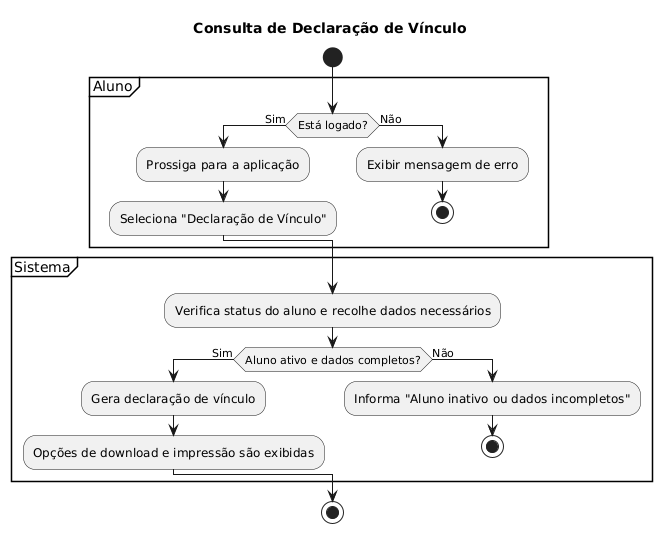

The diagram above was rendered by PlantUML. Its source (embedded in the PNG):
@startuml
title Consulta de Declaração de Vínculo
start
partition Aluno {
    if (Está logado?) then (Sim)
        :Prossiga para a aplicação;
        :Seleciona "Declaração de Vínculo";
    else (Não)
        :Exibir mensagem de erro;
        stop
    endif
}

partition Sistema {
    :Verifica status do aluno e recolhe dados necessários;
    if (Aluno ativo e dados completos?) then (Sim)
        :Gera declaração de vínculo;
        :Opções de download e impressão são exibidas;
    else (Não)
        :Informa "Aluno inativo ou dados incompletos";
        stop
    endif
}
stop
@enduml